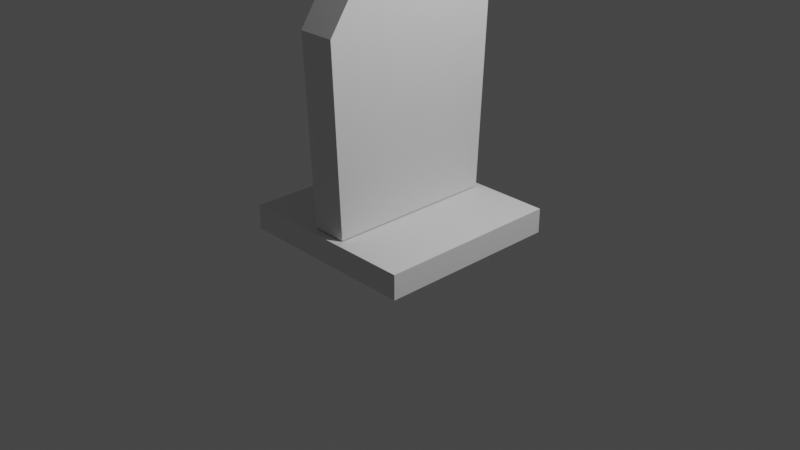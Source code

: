 # Source: grave1.blend  (saved by Blender 3.2.14; exported with 4.5.12 LTS)
import bpy
from mathutils import Matrix  # noqa: F401  (used for matrix-valued properties, if any)

bpy.ops.wm.read_factory_settings(use_empty=True)
scene = bpy.context.scene
scene.name = 'Scene'

# ---- collections
col_collection = bpy.data.collections.new('Collection'); scene.collection.children.link(col_collection)

# ---- world
world_world = bpy.data.worlds.new('World'); scene.world = world_world
world_world.use_nodes = True; world_world.node_tree.nodes.clear()
_N = world_world.node_tree.nodes; _L = world_world.node_tree.links
n0 = _N.new('ShaderNodeOutputWorld'); n0.name = 'World Output'; n0.location = (300, 300)
n1 = _N.new('ShaderNodeBackground'); n1.name = 'Background'; n1.location = (10, 300)
n1.inputs[0].default_value = (0.05088, 0.05088, 0.05088, 1.0)
_L.new(n1.outputs[0], n0.inputs[0])
n0.is_active_output = True
world_world.color = (0.05088, 0.05088, 0.05088)
world_world.use_sun_shadow = False
world_world.sun_shadow_jitter_overblur = 0.0

# ---- cameras
cam_camera = bpy.data.cameras.new('Camera')
cam_camera.clip_end = 100.0
cam_camera.ortho_scale = 7.314

# ---- lights
light_light = bpy.data.lights.new('Light', 'POINT')
light_light.transmission_factor = 0.0
light_light.energy = 1000.0
light_light.shadow_soft_size = 0.1
light_light.shadow_maximum_resolution = 0.006
light_light.use_absolute_resolution = True

# ---- meshes
me_cylinder = bpy.data.meshes.new('Cylinder')
me_cylinder.from_pydata([(-0.5389, 1.0, -0.2005), (-0.5389, 1.0, 0.2005), (0.3449, 0.9192, -0.192), (0.3449, 0.9192, 0.192), (0.3449, -0.9192, -0.192), (0.3449, -0.9192, 0.192), (-0.5389, -1.0, -0.2005), (-0.5389, -1.0, 0.2005), (-0.866, -0.5, -0.2005), (-0.866, -0.5, 0.2005), (-0.866, 0.5, -0.2005), (-0.866, 0.5, 0.2005), (0.4674, -1.0, -1.0), (0.3502, -1.0, -1.0), (0.4674, 1.0, -1.0), (0.3502, 1.0, -1.0), (0.4674, -1.0, 1.0), (0.3502, -1.0, 1.0), (0.4674, 1.0, 1.0), (0.3502, 1.0, 1.0)], [], [(0, 1, 3, 2), (2, 3, 5, 4), (4, 5, 7, 6), (6, 7, 9, 8), (3, 1, 11, 9, 7, 5), (8, 9, 11, 10), (10, 11, 1, 0), (0, 2, 4, 6, 8, 10), (12, 13, 15, 14), (14, 15, 19, 18), (18, 19, 17, 16), (16, 17, 13, 12), (14, 18, 16, 12), (19, 15, 13, 17)])
_uv = me_cylinder.uv_layers.new(name='UVMap')
_uv.uv.foreach_set('vector', [1.0, 0.5, 1.0, 1.0, 0.8333, 1.0, 0.8333, 0.5, 0.8333, 0.5, 0.8333, 1.0, 0.6667, 1.0, 0.6667, 0.5, 0.6667, 0.5, 0.6667, 1.0, 0.5, 1.0, 0.5, 0.5, 0.5, 0.5, 0.5, 1.0, 0.3333, 1.0, 0.3333, 0.5, 0.4578, 0.37, 0.25, 0.49, 0.04215, 0.37, 0.04215, 0.13, 0.25, 0.01, 0.4578, 0.13, 0.3333, 0.5, 0.3333, 1.0, 0.1667, 1.0, 0.1667, 0.5, 0.1667, 0.5, 0.1667, 1.0, -8.941e-08, 1.0, -8.941e-08, 0.5, 0.75, 0.49, 0.9578, 0.37, 0.9578, 0.13, 0.75, 0.01, 0.5422, 0.13, 0.5422, 0.37, 0.375, 0.0, 0.625, 0.0, 0.625, 0.25, 0.375, 0.25, 0.375, 0.25, 0.625, 0.25, 0.625, 0.5, 0.375, 0.5, 0.375, 0.5, 0.625, 0.5, 0.625, 0.75, 0.375, 0.75, 0.375, 0.75, 0.625, 0.75, 0.625, 1.0, 0.375, 1.0, 0.125, 0.5, 0.375, 0.5, 0.375, 0.75, 0.125, 0.75, 0.625, 0.5, 0.875, 0.5, 0.875, 0.75, 0.625, 0.75])
me_cylinder.use_mirror_x = True
me_cylinder.update()

# ---- objects
ob_light = bpy.data.objects.new('Light', light_light)
ob_camera = bpy.data.objects.new('Camera', cam_camera)
ob_cylinder = bpy.data.objects.new('Cylinder', me_cylinder)

# ---- transforms, parenting, visibility, modifiers, constraints
ob_light.location = (4.076, 1.005, 5.904)
ob_light.rotation_euler = (0.6503, 0.05522, 1.866)
ob_light.lock_rotations_4d = False
ob_light.empty_display_type = 'ARROWS'
ob_light.color = (0.0, 0.0, 0.0, 0.0)
ob_light.lineart.crease_threshold = 0.0
ob_camera.location = (7.359, -6.926, 4.958)
ob_camera.rotation_euler = (1.109, 0.0, 0.8149)
ob_camera.lock_rotations_4d = False
ob_camera.empty_display_type = 'ARROWS'
ob_camera.color = (0.0, 0.0, 0.0, 0.0)
ob_camera.display_type = 'WIRE'
ob_camera.lineart.crease_threshold = 0.0
ob_cylinder.location = (0.0, 0.0, 0.9158)
ob_cylinder.rotation_euler = (0.0, 1.571, 0.0)
ob_cylinder.scale = (2.24, 1.0, 1.0)
ob_cylinder.use_mesh_mirror_x = True

# ---- collection membership
col_collection.objects.link(ob_light)
col_collection.objects.link(ob_camera)
col_collection.objects.link(ob_cylinder)

# ---- scene / render settings (as saved in the file)
scene.camera = ob_camera
scene.frame_start = 1; scene.frame_end = 250; scene.frame_set(1)
scene.render.engine = 'BLENDER_EEVEE_NEXT'
scene.cycles.sampling_pattern = 'TABULATED_SOBOL'
scene.cycles.use_light_tree = False
scene.view_settings.view_transform = 'Filmic'
bpy.context.view_layer.update()
